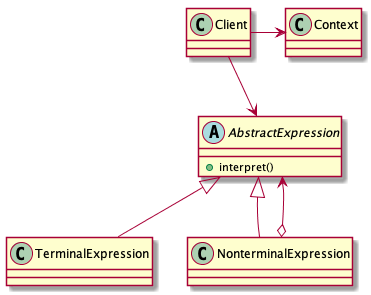

The diagram above was rendered by PlantUML. Its source (embedded in the PNG):
@startuml
class Context
class Client
abstract class AbstractExpression{
    +interpret()
}
class TerminalExpression
class NonterminalExpression

Client -> Context
Client -> AbstractExpression
AbstractExpression <|-- TerminalExpression
AbstractExpression <|-- NonterminalExpression
AbstractExpression <--o NonterminalExpression
Context -[hidden]-> AbstractExpression
@enduml